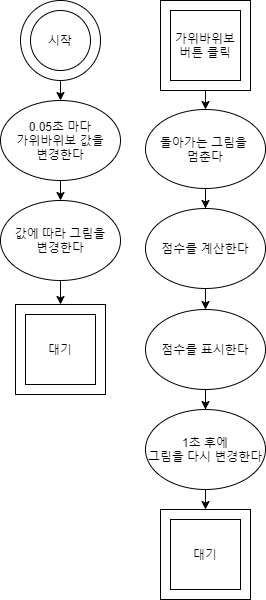

The diagram above was exported from draw.io. Its source (the exported page's mxGraphModel, read from the mxfile embedded in the PNG):
<mxGraphModel dx="1185" dy="1804" grid="1" gridSize="10" guides="1" tooltips="1" connect="1" arrows="1" fold="1" page="1" pageScale="1" pageWidth="827" pageHeight="1169" math="0" shadow="0">
  <root>
    <mxCell id="0" />
    <mxCell id="1" parent="0" />
    <mxCell id="TiYrrR8pgCmsS17HYI-w-28" value="" style="ellipse;whiteSpace=wrap;html=1;aspect=fixed;" vertex="1" parent="1">
      <mxGeometry x="45" y="-1169" width="80" height="80" as="geometry" />
    </mxCell>
    <mxCell id="TiYrrR8pgCmsS17HYI-w-29" value="시작" style="ellipse;whiteSpace=wrap;html=1;aspect=fixed;" vertex="1" parent="1">
      <mxGeometry x="55" y="-1159" width="60" height="60" as="geometry" />
    </mxCell>
    <mxCell id="TiYrrR8pgCmsS17HYI-w-30" value="" style="endArrow=classic;html=1;exitX=0.5;exitY=1;exitDx=0;exitDy=0;entryX=0.5;entryY=0;entryDx=0;entryDy=0;" edge="1" parent="1" source="TiYrrR8pgCmsS17HYI-w-28" target="TiYrrR8pgCmsS17HYI-w-32">
      <mxGeometry width="50" height="50" relative="1" as="geometry">
        <mxPoint x="145" y="-1109" as="sourcePoint" />
        <mxPoint x="65" y="-1049" as="targetPoint" />
      </mxGeometry>
    </mxCell>
    <mxCell id="TiYrrR8pgCmsS17HYI-w-31" style="edgeStyle=orthogonalEdgeStyle;rounded=0;orthogonalLoop=1;jettySize=auto;html=1;exitX=0.5;exitY=1;exitDx=0;exitDy=0;entryX=0.5;entryY=0;entryDx=0;entryDy=0;" edge="1" parent="1" source="TiYrrR8pgCmsS17HYI-w-32">
      <mxGeometry relative="1" as="geometry">
        <mxPoint x="85" y="-969" as="targetPoint" />
      </mxGeometry>
    </mxCell>
    <mxCell id="TiYrrR8pgCmsS17HYI-w-32" value="0.05초 마다&lt;br&gt;가위바위보 값을&lt;br&gt;변경한다" style="ellipse;whiteSpace=wrap;html=1;" vertex="1" parent="1">
      <mxGeometry x="25" y="-1069" width="120" height="80" as="geometry" />
    </mxCell>
    <mxCell id="TiYrrR8pgCmsS17HYI-w-116" style="edgeStyle=orthogonalEdgeStyle;rounded=0;orthogonalLoop=1;jettySize=auto;html=1;exitX=0.5;exitY=1;exitDx=0;exitDy=0;entryX=0.5;entryY=0;entryDx=0;entryDy=0;" edge="1" parent="1" source="TiYrrR8pgCmsS17HYI-w-45" target="TiYrrR8pgCmsS17HYI-w-114">
      <mxGeometry relative="1" as="geometry" />
    </mxCell>
    <mxCell id="TiYrrR8pgCmsS17HYI-w-45" value="값에 따라 그림을&lt;br&gt;변경한다" style="ellipse;whiteSpace=wrap;html=1;" vertex="1" parent="1">
      <mxGeometry x="25" y="-969" width="120" height="80" as="geometry" />
    </mxCell>
    <mxCell id="TiYrrR8pgCmsS17HYI-w-46" value="" style="edgeStyle=orthogonalEdgeStyle;rounded=0;orthogonalLoop=1;jettySize=auto;html=1;" edge="1" parent="1" source="TiYrrR8pgCmsS17HYI-w-47" target="TiYrrR8pgCmsS17HYI-w-49">
      <mxGeometry relative="1" as="geometry" />
    </mxCell>
    <mxCell id="TiYrrR8pgCmsS17HYI-w-47" value="돌아가는 그림을&amp;nbsp;&lt;br&gt;멈춘다" style="ellipse;whiteSpace=wrap;html=1;" vertex="1" parent="1">
      <mxGeometry x="170" y="-1060" width="120" height="79" as="geometry" />
    </mxCell>
    <mxCell id="TiYrrR8pgCmsS17HYI-w-108" value="" style="edgeStyle=orthogonalEdgeStyle;rounded=0;orthogonalLoop=1;jettySize=auto;html=1;" edge="1" parent="1" source="TiYrrR8pgCmsS17HYI-w-49" target="TiYrrR8pgCmsS17HYI-w-107">
      <mxGeometry relative="1" as="geometry" />
    </mxCell>
    <mxCell id="TiYrrR8pgCmsS17HYI-w-49" value="점수를 계산한다" style="ellipse;whiteSpace=wrap;html=1;" vertex="1" parent="1">
      <mxGeometry x="170" y="-961" width="120" height="80" as="geometry" />
    </mxCell>
    <mxCell id="TiYrrR8pgCmsS17HYI-w-106" style="edgeStyle=orthogonalEdgeStyle;rounded=0;orthogonalLoop=1;jettySize=auto;html=1;exitX=0.5;exitY=1;exitDx=0;exitDy=0;entryX=0.5;entryY=0;entryDx=0;entryDy=0;" edge="1" parent="1" source="TiYrrR8pgCmsS17HYI-w-68" target="TiYrrR8pgCmsS17HYI-w-47">
      <mxGeometry relative="1" as="geometry" />
    </mxCell>
    <mxCell id="TiYrrR8pgCmsS17HYI-w-68" value="" style="whiteSpace=wrap;html=1;aspect=fixed;" vertex="1" parent="1">
      <mxGeometry x="185" y="-1169" width="90" height="90" as="geometry" />
    </mxCell>
    <mxCell id="TiYrrR8pgCmsS17HYI-w-69" value="가위바위보&lt;br&gt;버튼 클릭" style="whiteSpace=wrap;html=1;aspect=fixed;" vertex="1" parent="1">
      <mxGeometry x="195" y="-1159" width="70" height="70" as="geometry" />
    </mxCell>
    <mxCell id="TiYrrR8pgCmsS17HYI-w-110" value="" style="edgeStyle=orthogonalEdgeStyle;rounded=0;orthogonalLoop=1;jettySize=auto;html=1;" edge="1" parent="1" source="TiYrrR8pgCmsS17HYI-w-107" target="TiYrrR8pgCmsS17HYI-w-109">
      <mxGeometry relative="1" as="geometry" />
    </mxCell>
    <mxCell id="TiYrrR8pgCmsS17HYI-w-107" value="점수를 표시한다" style="ellipse;whiteSpace=wrap;html=1;" vertex="1" parent="1">
      <mxGeometry x="170" y="-860" width="120" height="80" as="geometry" />
    </mxCell>
    <mxCell id="TiYrrR8pgCmsS17HYI-w-113" style="edgeStyle=orthogonalEdgeStyle;rounded=0;orthogonalLoop=1;jettySize=auto;html=1;exitX=0.5;exitY=1;exitDx=0;exitDy=0;entryX=0.5;entryY=0;entryDx=0;entryDy=0;" edge="1" parent="1" source="TiYrrR8pgCmsS17HYI-w-109" target="TiYrrR8pgCmsS17HYI-w-111">
      <mxGeometry relative="1" as="geometry" />
    </mxCell>
    <mxCell id="TiYrrR8pgCmsS17HYI-w-109" value="1초 후에&lt;br&gt;그림을 다시 변경한다" style="ellipse;whiteSpace=wrap;html=1;" vertex="1" parent="1">
      <mxGeometry x="170" y="-760" width="120" height="80" as="geometry" />
    </mxCell>
    <mxCell id="TiYrrR8pgCmsS17HYI-w-111" value="" style="whiteSpace=wrap;html=1;aspect=fixed;" vertex="1" parent="1">
      <mxGeometry x="185" y="-660" width="90" height="90" as="geometry" />
    </mxCell>
    <mxCell id="TiYrrR8pgCmsS17HYI-w-112" value="대기" style="whiteSpace=wrap;html=1;aspect=fixed;" vertex="1" parent="1">
      <mxGeometry x="195" y="-650" width="70" height="70" as="geometry" />
    </mxCell>
    <mxCell id="TiYrrR8pgCmsS17HYI-w-114" value="" style="whiteSpace=wrap;html=1;aspect=fixed;" vertex="1" parent="1">
      <mxGeometry x="40" y="-865" width="90" height="90" as="geometry" />
    </mxCell>
    <mxCell id="TiYrrR8pgCmsS17HYI-w-115" value="대기" style="whiteSpace=wrap;html=1;aspect=fixed;" vertex="1" parent="1">
      <mxGeometry x="50" y="-855" width="70" height="70" as="geometry" />
    </mxCell>
  </root>
</mxGraphModel>